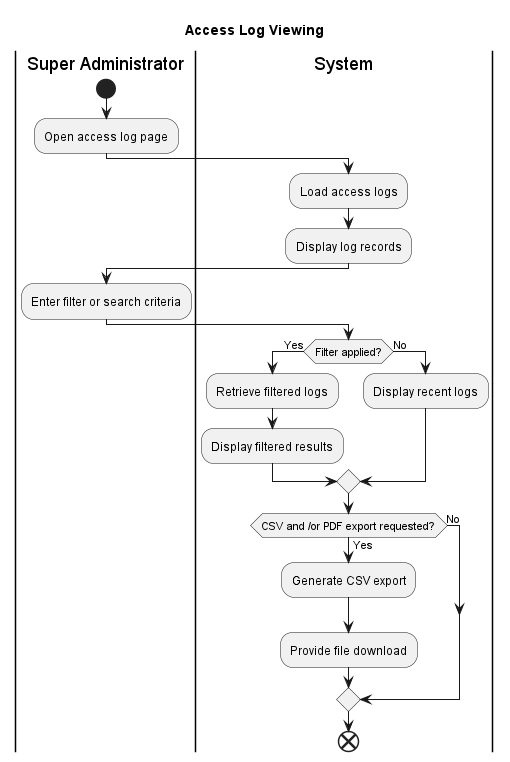

The diagram above was rendered by PlantUML. Its source (embedded in the PNG):
@startuml
title Access Log Viewing

|Super Administrator|
start
:Open access log page;

|System|

  :Load access logs;
  :Display log records;

  |Super Administrator|
  :Enter filter or search criteria;

  |System|
  if (Filter applied?) then (Yes)
    :Retrieve filtered logs;
    :Display filtered results;
  else (No)
    :Display recent logs;
  endif

  if (CSV and /or PDF export requested?) then (Yes)
    :Generate CSV export;
    :Provide file download;
  else (No)
  endif

end
@enduml